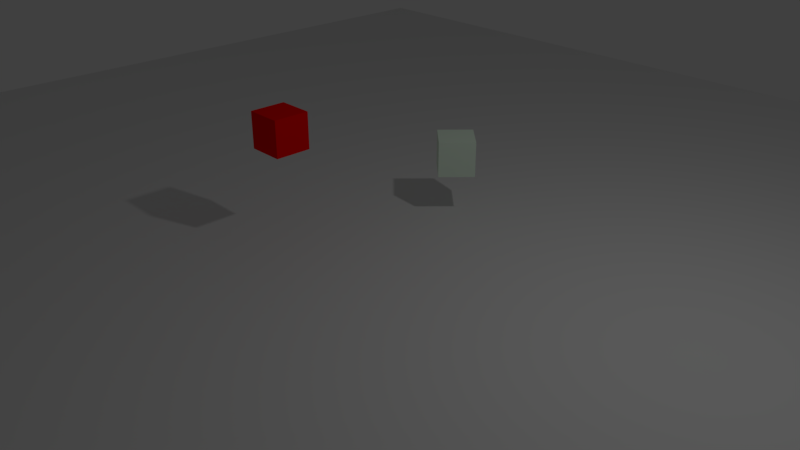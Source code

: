 # Source: Drone-animation.blend  (saved by Blender 2.79.0; exported with 4.5.12 LTS)
import bpy
from mathutils import Matrix  # noqa: F401  (used for matrix-valued properties, if any)

bpy.ops.wm.read_factory_settings(use_empty=True)
scene = bpy.context.scene
scene.name = 'Scene'

# ---- collections
col_collection_1 = bpy.data.collections.new('Collection 1'); scene.collection.children.link(col_collection_1)

# ---- materials (node trees are filled in below, after node groups)
mat_led_001 = bpy.data.materials.new('Led.001')
mat_led_001.alpha_threshold = 0.0
mat_led_001.use_transparent_shadow = False
mat_led_001.diffuse_color = (0.8322, 1.0, 0.8347, 1.0)
mat_led_001.roughness = 0.5
mat_led_001.line_color = (0.0, 0.0, 0.0, 1.0)
mat_led = bpy.data.materials.new('Led')
mat_led.alpha_threshold = 0.0
mat_led.use_transparent_shadow = False
mat_led.diffuse_color = (1.0, 0.0, 0.0, 1.0)
mat_led.roughness = 0.5
mat_led.line_color = (0.0, 0.0, 0.0, 1.0)

# ---- material node trees

# ---- world
world_world = bpy.data.worlds.new('World'); scene.world = world_world
world_world.color = (0.05088, 0.05088, 0.05088)
world_world.use_sun_shadow = False
world_world.sun_shadow_jitter_overblur = 0.0
world_world.cycles.sampling_method = 'MANUAL'

# ---- cameras
cam_camera = bpy.data.cameras.new('Camera')
cam_camera.clip_end = 100.0
cam_camera.lens = 35.0
cam_camera.sensor_width = 32.0
cam_camera.sensor_height = 18.0
cam_camera.ortho_scale = 7.314
cam_camera.dof.focus_distance = 0.0
cam_camera.dof.aperture_fstop = 128.0

# ---- lights
light_lamp = bpy.data.lights.new('Lamp', 'POINT')
light_lamp.transmission_factor = 0.0
light_lamp.cutoff_distance = 30.0
light_lamp.energy = 100.0
light_lamp.shadow_buffer_clip_start = 1.001
light_lamp.shadow_soft_size = 0.1
light_lamp.shadow_maximum_resolution = 0.006
light_lamp.use_absolute_resolution = True

# ---- meshes
me_cube_001 = bpy.data.meshes.new('Cube.001')
me_cube_001.from_pydata([(1.0, 1.0, -1.0), (1.0, -1.0, -1.0), (-1.0, -1.0, -1.0), (-1.0, 1.0, -1.0), (1.0, 1.0, 1.0), (1.0, -1.0, 1.0), (-1.0, -1.0, 1.0), (-1.0, 1.0, 1.0)], [], [(0, 1, 2, 3), (4, 7, 6, 5), (0, 4, 5, 1), (1, 5, 6, 2), (2, 6, 7, 3), (4, 0, 3, 7)])
me_cube_001.materials.append(mat_led_001)
me_cube_001.use_remesh_preserve_volume = False
me_cube_001.use_remesh_preserve_attributes = False
me_cube_001.use_mirror_vertex_groups = False
me_cube_001.update()
me_cube = bpy.data.meshes.new('Cube')
me_cube.from_pydata([(1.0, 1.0, -1.0), (1.0, -1.0, -1.0), (-1.0, -1.0, -1.0), (-1.0, 1.0, -1.0), (1.0, 1.0, 1.0), (1.0, -1.0, 1.0), (-1.0, -1.0, 1.0), (-1.0, 1.0, 1.0)], [], [(0, 1, 2, 3), (4, 7, 6, 5), (0, 4, 5, 1), (1, 5, 6, 2), (2, 6, 7, 3), (4, 0, 3, 7)])
me_cube.materials.append(mat_led)
me_cube.use_remesh_preserve_volume = False
me_cube.use_remesh_preserve_attributes = False
me_cube.use_mirror_vertex_groups = False
me_cube.update()
me_plane = bpy.data.meshes.new('Plane')
me_plane.from_pydata([(-1.0, -1.0, 0.0), (1.0, -1.0, 0.0), (-1.0, 1.0, 0.0), (1.0, 1.0, 0.0)], [], [(0, 1, 3, 2)])
me_plane.use_remesh_preserve_volume = False
me_plane.use_remesh_preserve_attributes = False
me_plane.use_mirror_vertex_groups = False
me_plane.update()

# ---- curves / text
cu_beziercurve = bpy.data.curves.new('BezierCurve', 'CURVE')
cu_beziercurve.dimensions = '3D'
_sp = cu_beziercurve.splines.new('NURBS'); _sp.points.add(7)
_sp.points.foreach_set('co', [-0.7915, -0.6112, 5.96e-08, 1.0, -1.403, 0.1803, 5.96e-08, 0.3536, -0.6112, 0.7915, 5.96e-08, 1.0, 0.1803, 1.403, 5.96e-08, 0.3536, 0.7915, 0.6112, 5.96e-08, 1.0, 1.403, -0.1803, 5.96e-08, 0.3536, 0.6112, -0.7915, 5.96e-08, 1.0, -0.1803, -1.403, 5.96e-08, 0.3536])
_sp.order_v = 0
_sp.use_cyclic_u = True
cu_beziercurve.use_path = True
cu_beziercurve.use_path_clamp = True
cu_beziercurve.bevel_resolution = 0
cu_beziercurve.eval_time = 89.0
cu_beziercurve.fill_mode = 'HALF'
cu_nurbspath = bpy.data.curves.new('NurbsPath', 'CURVE')
cu_nurbspath.dimensions = '3D'
_sp = cu_nurbspath.splines.new('NURBS'); _sp.points.add(6)
_sp.points.foreach_set('co', [0.0, 0.0, -0.6316, 1.0, 0.02197, 0.0, 0.2469, 1.0, 0.8677, 0.0, 0.2253, 1.0, 0.8677, 1.381, 0.6491, 1.0, -1.702, 1.381, 0.0, 1.0, -1.702, -0.4735, 0.9282, 1.0, -0.1448, -0.5279, 0.1937, 1.0])
_sp.order_u = 2
_sp.order_v = 0
_sp.use_endpoint_u = True
cu_nurbspath.use_path = True
cu_nurbspath.use_path_clamp = True
cu_nurbspath.bevel_resolution = 0
cu_nurbspath.eval_time = 89.0
cu_nurbspath.fill_mode = 'HALF'

# ---- objects
ob_beziercurve = bpy.data.objects.new('BezierCurve', cu_beziercurve)
ob_drone_001 = bpy.data.objects.new('Drone.001', me_cube_001)
ob_nurbspath = bpy.data.objects.new('NurbsPath', cu_nurbspath)
ob_drone = bpy.data.objects.new('Drone', me_cube)
ob_plane = bpy.data.objects.new('Plane', me_plane)
ob_lamp = bpy.data.objects.new('Lamp', light_lamp)
ob_camera = bpy.data.objects.new('Camera', cam_camera)

# ---- transforms, parenting, visibility, modifiers, constraints
ob_beziercurve.location = (2.98e-08, 3.193, 0.5075)
ob_beziercurve.rotation_euler = (0.0, -0.0, 0.9132)
ob_beziercurve.scale = (1.467, 1.467, 1.467)
ob_beziercurve.lineart.crease_threshold = 0.0
ob_drone_001.location = (0.0, 0.0, 0.25)
ob_drone_001.rotation_euler = (-0.0006447, -0.001564, -0.6895)
ob_drone_001.scale = (0.25, 0.25, 0.25)
ob_drone_001.lock_rotations_4d = False
ob_drone_001.empty_display_type = 'ARROWS'
ob_drone_001.lineart.crease_threshold = 0.0
_c = ob_drone_001.constraints.new('FOLLOW_PATH'); _c.name = 'Follow Path'
_c.target = ob_beziercurve
_c.use_curve_follow = True
ob_nurbspath.location = (0.0, 0.0, 0.6316)
ob_nurbspath.lineart.crease_threshold = 0.0
ob_drone.location = (0.0, 0.0, 0.25)
ob_drone.scale = (0.25, 0.25, 0.25)
ob_drone.lock_rotations_4d = False
ob_drone.empty_display_type = 'ARROWS'
ob_drone.lineart.crease_threshold = 0.0
_c = ob_drone.constraints.new('FOLLOW_PATH'); _c.name = 'Follow Path'
_c.target = ob_nurbspath
ob_plane.location = (0.0, 0.0, 0.001797)
ob_plane.scale = (10.0, 10.0, 10.0)
ob_plane.lineart.crease_threshold = 0.0
ob_lamp.location = (4.076, 1.005, 5.904)
ob_lamp.rotation_euler = (0.6503, 0.05522, 1.866)
ob_lamp.lock_rotations_4d = False
ob_lamp.empty_display_type = 'ARROWS'
ob_lamp.color = (0.0, 0.0, 0.0, 0.0)
ob_lamp.lineart.crease_threshold = 0.0
ob_camera.location = (7.481, -6.508, 5.344)
ob_camera.rotation_euler = (1.109, 0.0, 0.8149)
ob_camera.lock_rotations_4d = False
ob_camera.empty_display_type = 'ARROWS'
ob_camera.color = (0.0, 0.0, 0.0, 0.0)
ob_camera.display_type = 'WIRE'
ob_camera.lineart.crease_threshold = 0.0

# ---- collection membership
col_collection_1.objects.link(ob_beziercurve)
col_collection_1.objects.link(ob_drone_001)
col_collection_1.objects.link(ob_nurbspath)
col_collection_1.objects.link(ob_drone)
col_collection_1.objects.link(ob_plane)
col_collection_1.objects.link(ob_lamp)
col_collection_1.objects.link(ob_camera)

# ---- scene / render settings (as saved in the file)
scene.camera = ob_camera
scene.frame_start = 1; scene.frame_end = 100; scene.frame_set(90)
scene.render.engine = 'BLENDER_EEVEE_NEXT'
scene.render.resolution_percentage = 50
scene.render.fps = 10
scene.render.dither_intensity = 0.0
scene.cycles.use_denoising = False
scene.cycles.samples = 128
scene.cycles.sampling_pattern = 'TABULATED_SOBOL'
scene.cycles.use_adaptive_sampling = False
scene.cycles.use_light_tree = False
scene.cycles.blur_glossy = 0.0
scene.cycles.sample_clamp_indirect = 0.0
scene.view_settings.view_transform = 'Standard'
bpy.context.view_layer.update()
